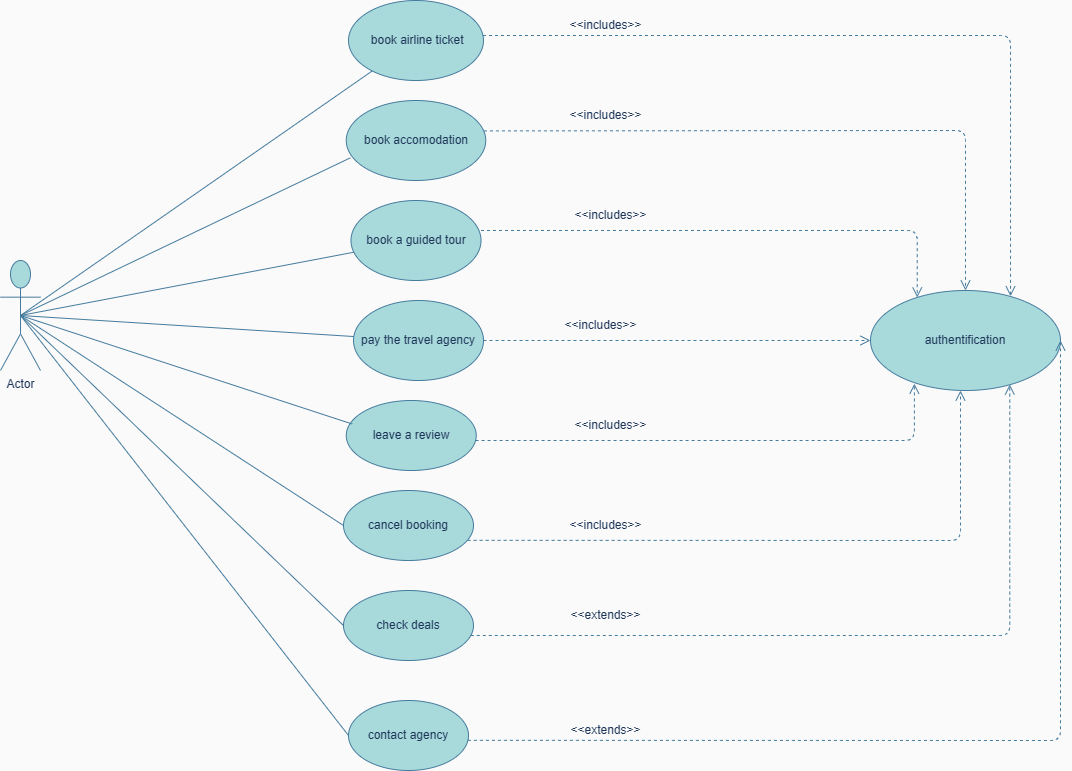

The diagram above was exported from draw.io. Its source (the exported page's mxGraphModel, read from the mxfile embedded in the PNG):
<mxGraphModel dx="1930" dy="637" grid="1" gridSize="10" guides="1" tooltips="1" connect="1" arrows="1" fold="1" page="1" pageScale="1" pageWidth="827" pageHeight="1169" background="#fafafa" math="0" shadow="0">
  <root>
    <mxCell id="0" />
    <mxCell id="1" parent="0" />
    <mxCell id="JXQ8YO4hQlYvwEp7NWb2-2" value="Actor" style="shape=umlActor;verticalLabelPosition=bottom;verticalAlign=top;html=1;outlineConnect=0;labelBackgroundColor=none;fillColor=#A8DADC;strokeColor=#457B9D;fontColor=#1D3557;rounded=1;" parent="1" vertex="1">
      <mxGeometry x="-70" y="440" width="40" height="110" as="geometry" />
    </mxCell>
    <mxCell id="ng5tpc74QqSFkZC0D0jq-1" value="" style="endArrow=none;html=1;rounded=1;exitX=0.5;exitY=0.5;exitDx=0;exitDy=0;exitPerimeter=0;labelBackgroundColor=none;fontColor=default;strokeColor=#457B9D;" parent="1" source="JXQ8YO4hQlYvwEp7NWb2-2" target="ng5tpc74QqSFkZC0D0jq-2" edge="1">
      <mxGeometry width="50" height="50" relative="1" as="geometry">
        <mxPoint x="-40" y="420" as="sourcePoint" />
        <mxPoint x="210" y="210" as="targetPoint" />
        <Array as="points" />
      </mxGeometry>
    </mxCell>
    <mxCell id="ng5tpc74QqSFkZC0D0jq-2" value="&amp;nbsp;book airline ticket" style="ellipse;whiteSpace=wrap;html=1;labelBackgroundColor=none;fillColor=#A8DADC;strokeColor=#457B9D;fontColor=#1D3557;rounded=1;" parent="1" vertex="1">
      <mxGeometry x="278" y="180" width="135" height="80" as="geometry" />
    </mxCell>
    <mxCell id="ng5tpc74QqSFkZC0D0jq-6" value="authentification" style="ellipse;whiteSpace=wrap;html=1;labelBackgroundColor=none;fillColor=#A8DADC;strokeColor=#457B9D;fontColor=#1D3557;rounded=1;" parent="1" vertex="1">
      <mxGeometry x="800" y="470" width="190" height="100" as="geometry" />
    </mxCell>
    <mxCell id="ng5tpc74QqSFkZC0D0jq-7" value="" style="endArrow=none;html=1;rounded=1;entryX=0.029;entryY=0.717;entryDx=0;entryDy=0;entryPerimeter=0;exitX=0.5;exitY=0.5;exitDx=0;exitDy=0;exitPerimeter=0;labelBackgroundColor=none;fontColor=default;strokeColor=#457B9D;" parent="1" edge="1" target="ng5tpc74QqSFkZC0D0jq-8" source="JXQ8YO4hQlYvwEp7NWb2-2">
      <mxGeometry width="50" height="50" relative="1" as="geometry">
        <mxPoint x="90" y="360" as="sourcePoint" />
        <mxPoint x="170" y="390" as="targetPoint" />
      </mxGeometry>
    </mxCell>
    <mxCell id="ng5tpc74QqSFkZC0D0jq-8" value="book accomodation" style="ellipse;whiteSpace=wrap;html=1;labelBackgroundColor=none;fillColor=#A8DADC;strokeColor=#457B9D;fontColor=#1D3557;rounded=1;" vertex="1" parent="1">
      <mxGeometry x="275.75" y="280" width="139.5" height="80" as="geometry" />
    </mxCell>
    <mxCell id="ng5tpc74QqSFkZC0D0jq-18" value="" style="endArrow=none;html=1;rounded=1;exitX=0.5;exitY=0.5;exitDx=0;exitDy=0;exitPerimeter=0;labelBackgroundColor=none;fontColor=default;strokeColor=#457B9D;" edge="1" parent="1" source="JXQ8YO4hQlYvwEp7NWb2-2" target="ng5tpc74QqSFkZC0D0jq-19">
      <mxGeometry width="50" height="50" relative="1" as="geometry">
        <mxPoint x="100" y="410" as="sourcePoint" />
        <mxPoint x="170" y="440" as="targetPoint" />
      </mxGeometry>
    </mxCell>
    <mxCell id="ng5tpc74QqSFkZC0D0jq-19" value="book a guided tour" style="ellipse;whiteSpace=wrap;html=1;labelBackgroundColor=none;fillColor=#A8DADC;strokeColor=#457B9D;fontColor=#1D3557;rounded=1;" vertex="1" parent="1">
      <mxGeometry x="280.5" y="380" width="130" height="80" as="geometry" />
    </mxCell>
    <mxCell id="ng5tpc74QqSFkZC0D0jq-22" value="&amp;lt;&amp;lt;includes&amp;gt;&amp;gt;" style="text;html=1;align=center;verticalAlign=middle;resizable=0;points=[];autosize=1;strokeColor=none;fillColor=none;labelBackgroundColor=none;fontColor=#1D3557;rounded=1;" vertex="1" parent="1">
      <mxGeometry x="490" y="380" width="100" height="30" as="geometry" />
    </mxCell>
    <mxCell id="JXQ8YO4hQlYvwEp7NWb2-10" value="leave a review" style="ellipse;whiteSpace=wrap;html=1;labelBackgroundColor=none;fillColor=#A8DADC;strokeColor=#457B9D;fontColor=#1D3557;rounded=1;" vertex="1" parent="1">
      <mxGeometry x="275.75" y="580" width="130" height="70" as="geometry" />
    </mxCell>
    <mxCell id="JXQ8YO4hQlYvwEp7NWb2-11" value="pay the travel agency" style="ellipse;whiteSpace=wrap;html=1;labelBackgroundColor=none;fillColor=#A8DADC;strokeColor=#457B9D;rounded=1;fontColor=#1D3557;" vertex="1" parent="1">
      <mxGeometry x="283" y="480" width="130" height="80" as="geometry" />
    </mxCell>
    <mxCell id="JXQ8YO4hQlYvwEp7NWb2-13" value="" style="html=1;verticalAlign=bottom;endArrow=open;dashed=1;endSize=8;edgeStyle=elbowEdgeStyle;elbow=vertical;curved=0;rounded=1;labelBackgroundColor=none;fontColor=default;strokeColor=#457B9D;entryX=0.737;entryY=0.058;entryDx=0;entryDy=0;entryPerimeter=0;" edge="1" parent="1" source="ng5tpc74QqSFkZC0D0jq-2" target="ng5tpc74QqSFkZC0D0jq-6">
      <mxGeometry relative="1" as="geometry">
        <mxPoint x="385" y="215" as="sourcePoint" />
        <mxPoint x="909" y="500" as="targetPoint" />
        <Array as="points">
          <mxPoint x="530" y="215" />
        </Array>
      </mxGeometry>
    </mxCell>
    <mxCell id="ng5tpc74QqSFkZC0D0jq-9" value="&amp;lt;&amp;lt;includes&amp;gt;&amp;gt;" style="text;html=1;align=center;verticalAlign=middle;resizable=0;points=[];autosize=1;strokeColor=none;fillColor=none;labelBackgroundColor=none;fontColor=#1D3557;rounded=1;arcSize=0;" vertex="1" parent="1">
      <mxGeometry x="485" y="190" width="100" height="30" as="geometry" />
    </mxCell>
    <mxCell id="ng5tpc74QqSFkZC0D0jq-31" value="&amp;lt;&amp;lt;includes&amp;gt;&amp;gt;" style="text;html=1;align=center;verticalAlign=middle;resizable=0;points=[];autosize=1;strokeColor=none;fillColor=none;labelBackgroundColor=none;fontColor=#1D3557;rounded=1;" vertex="1" parent="1">
      <mxGeometry x="485" y="280" width="100" height="30" as="geometry" />
    </mxCell>
    <mxCell id="bHjOcQU8Hd64Sm_K82dm-30" value="cancel booking" style="ellipse;whiteSpace=wrap;html=1;labelBackgroundColor=none;fillColor=#A8DADC;strokeColor=#457B9D;fontColor=#1D3557;rounded=1;" vertex="1" parent="1">
      <mxGeometry x="273" y="670" width="130" height="70" as="geometry" />
    </mxCell>
    <mxCell id="JXQ8YO4hQlYvwEp7NWb2-22" value="&amp;lt;&amp;lt;includes&amp;gt;&amp;gt;" style="text;html=1;align=center;verticalAlign=middle;resizable=0;points=[];autosize=1;strokeColor=none;fillColor=none;labelBackgroundColor=none;fontColor=#1D3557;rounded=1;" vertex="1" parent="1">
      <mxGeometry x="480" y="490" width="100" height="30" as="geometry" />
    </mxCell>
    <mxCell id="JXQ8YO4hQlYvwEp7NWb2-26" value="" style="endArrow=none;html=1;rounded=1;entryX=0.046;entryY=0.336;entryDx=0;entryDy=0;entryPerimeter=0;exitX=0.5;exitY=0.5;exitDx=0;exitDy=0;exitPerimeter=0;labelBackgroundColor=none;fontColor=default;strokeColor=#457B9D;" edge="1" parent="1" source="JXQ8YO4hQlYvwEp7NWb2-2" target="JXQ8YO4hQlYvwEp7NWb2-10">
      <mxGeometry width="50" height="50" relative="1" as="geometry">
        <mxPoint x="50" y="570" as="sourcePoint" />
        <mxPoint x="100" y="520" as="targetPoint" />
      </mxGeometry>
    </mxCell>
    <mxCell id="ng5tpc74QqSFkZC0D0jq-39" value="" style="endArrow=none;html=1;rounded=1;exitX=0.5;exitY=0.5;exitDx=0;exitDy=0;exitPerimeter=0;labelBackgroundColor=none;fontColor=default;strokeColor=#457B9D;" edge="1" parent="1" source="JXQ8YO4hQlYvwEp7NWb2-2" target="JXQ8YO4hQlYvwEp7NWb2-11">
      <mxGeometry width="50" height="50" relative="1" as="geometry">
        <mxPoint x="380" y="500" as="sourcePoint" />
        <mxPoint x="430" y="450" as="targetPoint" />
      </mxGeometry>
    </mxCell>
    <mxCell id="hgeRZCzl2UY_Lsj7B542-4" value="" style="html=1;verticalAlign=bottom;endArrow=open;dashed=1;endSize=8;edgeStyle=elbowEdgeStyle;elbow=vertical;curved=0;rounded=1;labelBackgroundColor=none;fontColor=default;strokeColor=#457B9D;exitX=0.987;exitY=0.38;exitDx=0;exitDy=0;exitPerimeter=0;entryX=0.246;entryY=0.07;entryDx=0;entryDy=0;entryPerimeter=0;" edge="1" parent="1" target="ng5tpc74QqSFkZC0D0jq-6">
      <mxGeometry relative="1" as="geometry">
        <mxPoint x="410.5" y="410" as="sourcePoint" />
        <mxPoint x="840.5" y="603" as="targetPoint" />
        <Array as="points">
          <mxPoint x="637.5" y="410" />
        </Array>
      </mxGeometry>
    </mxCell>
    <mxCell id="ng5tpc74QqSFkZC0D0jq-40" value="" style="endArrow=none;html=1;rounded=1;entryX=0;entryY=0.5;entryDx=0;entryDy=0;exitX=0.5;exitY=0.5;exitDx=0;exitDy=0;exitPerimeter=0;labelBackgroundColor=none;fontColor=default;strokeColor=#457B9D;" edge="1" parent="1" source="JXQ8YO4hQlYvwEp7NWb2-2" target="bHjOcQU8Hd64Sm_K82dm-30">
      <mxGeometry width="50" height="50" relative="1" as="geometry">
        <mxPoint x="60" y="390" as="sourcePoint" />
        <mxPoint x="150" y="510" as="targetPoint" />
      </mxGeometry>
    </mxCell>
    <mxCell id="ng5tpc74QqSFkZC0D0jq-55" value="" style="html=1;verticalAlign=bottom;endArrow=open;dashed=1;endSize=8;edgeStyle=elbowEdgeStyle;elbow=vertical;curved=0;rounded=1;labelBackgroundColor=none;fontColor=default;strokeColor=#457B9D;" edge="1" parent="1" source="JXQ8YO4hQlYvwEp7NWb2-11" target="ng5tpc74QqSFkZC0D0jq-6">
      <mxGeometry relative="1" as="geometry">
        <mxPoint x="410" y="520" as="sourcePoint" />
        <mxPoint x="780" y="460" as="targetPoint" />
        <Array as="points">
          <mxPoint x="600" y="520" />
          <mxPoint x="408" y="690" />
        </Array>
      </mxGeometry>
    </mxCell>
    <mxCell id="bHjOcQU8Hd64Sm_K82dm-36" value="check deals" style="ellipse;whiteSpace=wrap;html=1;labelBackgroundColor=none;fillColor=#A8DADC;strokeColor=#457B9D;fontColor=#1D3557;rounded=1;" vertex="1" parent="1">
      <mxGeometry x="273" y="770" width="130" height="70" as="geometry" />
    </mxCell>
    <mxCell id="bHjOcQU8Hd64Sm_K82dm-37" value="" style="html=1;verticalAlign=bottom;endArrow=open;dashed=1;endSize=8;edgeStyle=elbowEdgeStyle;elbow=vertical;curved=0;rounded=1;entryX=0.733;entryY=0.94;entryDx=0;entryDy=0;labelBackgroundColor=none;fontColor=default;strokeColor=#457B9D;entryPerimeter=0;" edge="1" parent="1" source="bHjOcQU8Hd64Sm_K82dm-36" target="ng5tpc74QqSFkZC0D0jq-6">
      <mxGeometry relative="1" as="geometry">
        <mxPoint x="370" y="815.4100000000001" as="sourcePoint" />
        <mxPoint x="760" y="380" as="targetPoint" />
        <Array as="points">
          <mxPoint x="570" y="815" />
        </Array>
      </mxGeometry>
    </mxCell>
    <mxCell id="bHjOcQU8Hd64Sm_K82dm-38" value="" style="endArrow=none;html=1;rounded=1;entryX=0;entryY=0.5;entryDx=0;entryDy=0;exitX=0.5;exitY=0.5;exitDx=0;exitDy=0;exitPerimeter=0;labelBackgroundColor=none;fontColor=default;strokeColor=#457B9D;" edge="1" parent="1" source="JXQ8YO4hQlYvwEp7NWb2-2" target="bHjOcQU8Hd64Sm_K82dm-36">
      <mxGeometry width="50" height="50" relative="1" as="geometry">
        <mxPoint x="-110" y="495" as="sourcePoint" />
        <mxPoint x="230" y="660" as="targetPoint" />
      </mxGeometry>
    </mxCell>
    <mxCell id="ng5tpc74QqSFkZC0D0jq-41" value="&amp;lt;&amp;lt;extends&amp;gt;&amp;gt;" style="text;html=1;align=center;verticalAlign=middle;resizable=0;points=[];autosize=1;strokeColor=none;fillColor=none;labelBackgroundColor=none;fontColor=#1D3557;rounded=1;" vertex="1" parent="1">
      <mxGeometry x="490" y="780" width="90" height="30" as="geometry" />
    </mxCell>
    <mxCell id="ng5tpc74QqSFkZC0D0jq-38" value="&amp;lt;&amp;lt;includes&amp;gt;&amp;gt;" style="text;html=1;align=center;verticalAlign=middle;resizable=0;points=[];autosize=1;strokeColor=none;fillColor=none;labelBackgroundColor=none;fontColor=#1D3557;rounded=1;" vertex="1" parent="1">
      <mxGeometry x="485" y="690" width="100" height="30" as="geometry" />
    </mxCell>
    <mxCell id="ng5tpc74QqSFkZC0D0jq-46" value="contact agency" style="ellipse;whiteSpace=wrap;html=1;labelBackgroundColor=none;fillColor=#A8DADC;strokeColor=#457B9D;fontColor=#1D3557;" vertex="1" parent="1">
      <mxGeometry x="278" y="880" width="120" height="70" as="geometry" />
    </mxCell>
    <mxCell id="JXQ8YO4hQlYvwEp7NWb2-30" value="" style="html=1;verticalAlign=bottom;endArrow=open;dashed=1;endSize=8;edgeStyle=elbowEdgeStyle;elbow=vertical;curved=0;rounded=1;labelBackgroundColor=none;fontColor=default;strokeColor=#457B9D;entryX=1;entryY=0.5;entryDx=0;entryDy=0;exitX=0.995;exitY=0.569;exitDx=0;exitDy=0;exitPerimeter=0;" edge="1" parent="1" source="ng5tpc74QqSFkZC0D0jq-46" target="ng5tpc74QqSFkZC0D0jq-6">
      <mxGeometry relative="1" as="geometry">
        <mxPoint x="398" y="920" as="sourcePoint" />
        <mxPoint x="800" y="350" as="targetPoint" />
        <Array as="points">
          <mxPoint x="580" y="920" />
        </Array>
      </mxGeometry>
    </mxCell>
    <mxCell id="ng5tpc74QqSFkZC0D0jq-48" value="" style="endArrow=none;html=1;rounded=0;exitX=0.5;exitY=0.5;exitDx=0;exitDy=0;exitPerimeter=0;labelBackgroundColor=none;strokeColor=#457B9D;fontColor=default;entryX=0;entryY=0.5;entryDx=0;entryDy=0;" edge="1" parent="1" source="JXQ8YO4hQlYvwEp7NWb2-2" target="ng5tpc74QqSFkZC0D0jq-46">
      <mxGeometry width="50" height="50" relative="1" as="geometry">
        <mxPoint x="-20" y="720" as="sourcePoint" />
        <mxPoint x="30" y="670" as="targetPoint" />
      </mxGeometry>
    </mxCell>
    <mxCell id="ng5tpc74QqSFkZC0D0jq-49" value="&amp;lt;&amp;lt;extends&amp;gt;&amp;gt;" style="text;html=1;align=center;verticalAlign=middle;resizable=0;points=[];autosize=1;strokeColor=none;fillColor=none;labelBackgroundColor=none;fontColor=#1D3557;" vertex="1" parent="1">
      <mxGeometry x="490" y="895" width="90" height="30" as="geometry" />
    </mxCell>
    <mxCell id="ng5tpc74QqSFkZC0D0jq-52" value="" style="html=1;verticalAlign=bottom;endArrow=open;dashed=1;endSize=8;edgeStyle=elbowEdgeStyle;elbow=vertical;curved=0;rounded=1;labelBackgroundColor=none;fontColor=default;strokeColor=#457B9D;exitX=0.955;exitY=0.712;exitDx=0;exitDy=0;exitPerimeter=0;" edge="1" parent="1" source="bHjOcQU8Hd64Sm_K82dm-30">
      <mxGeometry relative="1" as="geometry">
        <mxPoint x="400" y="710" as="sourcePoint" />
        <mxPoint x="890" y="570" as="targetPoint" />
        <Array as="points">
          <mxPoint x="560" y="720" />
        </Array>
      </mxGeometry>
    </mxCell>
    <mxCell id="hgeRZCzl2UY_Lsj7B542-3" value="" style="html=1;verticalAlign=bottom;endArrow=open;dashed=1;endSize=8;edgeStyle=elbowEdgeStyle;elbow=vertical;curved=0;rounded=1;labelBackgroundColor=none;fontColor=default;strokeColor=#457B9D;exitX=0.987;exitY=0.38;exitDx=0;exitDy=0;exitPerimeter=0;entryX=0.5;entryY=0;entryDx=0;entryDy=0;" edge="1" parent="1" source="ng5tpc74QqSFkZC0D0jq-8" target="ng5tpc74QqSFkZC0D0jq-6">
      <mxGeometry relative="1" as="geometry">
        <mxPoint x="410" y="310" as="sourcePoint" />
        <mxPoint x="861" y="500" as="targetPoint" />
        <Array as="points">
          <mxPoint x="640" y="310" />
        </Array>
      </mxGeometry>
    </mxCell>
    <mxCell id="ng5tpc74QqSFkZC0D0jq-53" value="" style="html=1;verticalAlign=bottom;endArrow=open;dashed=1;endSize=8;edgeStyle=elbowEdgeStyle;elbow=vertical;curved=0;rounded=1;labelBackgroundColor=none;fontColor=default;strokeColor=#457B9D;entryX=0.231;entryY=0.931;entryDx=0;entryDy=0;entryPerimeter=0;" edge="1" parent="1" source="JXQ8YO4hQlYvwEp7NWb2-10" target="ng5tpc74QqSFkZC0D0jq-6">
      <mxGeometry relative="1" as="geometry">
        <mxPoint x="300" y="610" as="sourcePoint" />
        <mxPoint x="840" y="560" as="targetPoint" />
        <Array as="points">
          <mxPoint x="808" y="620" />
          <mxPoint x="590" y="590" />
          <mxPoint x="740" y="585" />
          <mxPoint x="610" y="600" />
        </Array>
      </mxGeometry>
    </mxCell>
    <mxCell id="JXQ8YO4hQlYvwEp7NWb2-24" value="&amp;lt;&amp;lt;includes&amp;gt;&amp;gt;" style="text;html=1;align=center;verticalAlign=middle;resizable=0;points=[];autosize=1;strokeColor=none;fillColor=none;labelBackgroundColor=none;fontColor=#1D3557;rounded=1;" vertex="1" parent="1">
      <mxGeometry x="490" y="590" width="100" height="30" as="geometry" />
    </mxCell>
  </root>
</mxGraphModel>